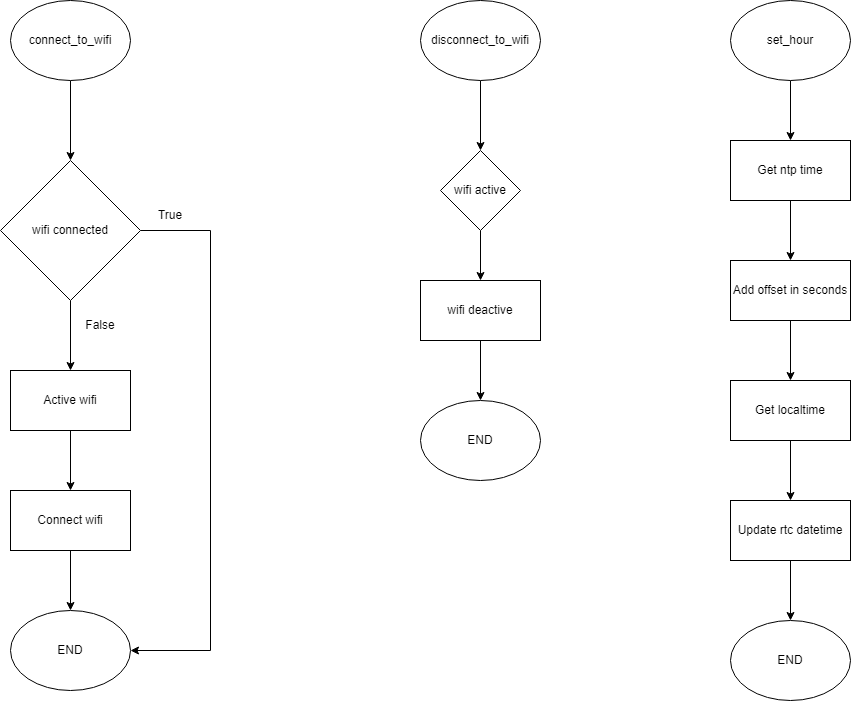

The diagram above was exported from draw.io. Its source (the exported page's mxGraphModel, read from the mxfile embedded in the PNG):
<mxGraphModel dx="1290" dy="542" grid="1" gridSize="10" guides="1" tooltips="1" connect="1" arrows="1" fold="1" page="1" pageScale="1" pageWidth="4681" pageHeight="3300" math="0" shadow="0">
  <root>
    <mxCell id="0" />
    <mxCell id="1" parent="0" />
    <mxCell id="MjTsAebIU1CDdTo63jC3-3" style="edgeStyle=orthogonalEdgeStyle;rounded=0;orthogonalLoop=1;jettySize=auto;html=1;entryX=0.5;entryY=0;entryDx=0;entryDy=0;" parent="1" source="MjTsAebIU1CDdTo63jC3-1" target="MjTsAebIU1CDdTo63jC3-2" edge="1">
      <mxGeometry relative="1" as="geometry" />
    </mxCell>
    <mxCell id="MjTsAebIU1CDdTo63jC3-1" value="connect_to_wifi" style="ellipse;whiteSpace=wrap;html=1;" parent="1" vertex="1">
      <mxGeometry x="350" y="70" width="120" height="80" as="geometry" />
    </mxCell>
    <mxCell id="MjTsAebIU1CDdTo63jC3-5" style="edgeStyle=orthogonalEdgeStyle;rounded=0;orthogonalLoop=1;jettySize=auto;html=1;exitX=0.5;exitY=1;exitDx=0;exitDy=0;entryX=0.5;entryY=0;entryDx=0;entryDy=0;" parent="1" source="MjTsAebIU1CDdTo63jC3-2" target="MjTsAebIU1CDdTo63jC3-4" edge="1">
      <mxGeometry relative="1" as="geometry" />
    </mxCell>
    <mxCell id="MjTsAebIU1CDdTo63jC3-12" style="edgeStyle=orthogonalEdgeStyle;rounded=0;orthogonalLoop=1;jettySize=auto;html=1;exitX=1;exitY=0.5;exitDx=0;exitDy=0;entryX=1;entryY=0.5;entryDx=0;entryDy=0;" parent="1" source="MjTsAebIU1CDdTo63jC3-2" target="MjTsAebIU1CDdTo63jC3-9" edge="1">
      <mxGeometry relative="1" as="geometry">
        <Array as="points">
          <mxPoint x="550" y="300" />
          <mxPoint x="550" y="720" />
        </Array>
      </mxGeometry>
    </mxCell>
    <mxCell id="MjTsAebIU1CDdTo63jC3-2" value="wifi connected" style="rhombus;whiteSpace=wrap;html=1;" parent="1" vertex="1">
      <mxGeometry x="340" y="230" width="140" height="140" as="geometry" />
    </mxCell>
    <mxCell id="MjTsAebIU1CDdTo63jC3-8" style="edgeStyle=orthogonalEdgeStyle;rounded=0;orthogonalLoop=1;jettySize=auto;html=1;exitX=0.5;exitY=1;exitDx=0;exitDy=0;entryX=0.5;entryY=0;entryDx=0;entryDy=0;" parent="1" source="MjTsAebIU1CDdTo63jC3-4" target="MjTsAebIU1CDdTo63jC3-7" edge="1">
      <mxGeometry relative="1" as="geometry" />
    </mxCell>
    <mxCell id="MjTsAebIU1CDdTo63jC3-4" value="Active wifi" style="rounded=0;whiteSpace=wrap;html=1;" parent="1" vertex="1">
      <mxGeometry x="350" y="440" width="120" height="60" as="geometry" />
    </mxCell>
    <mxCell id="MjTsAebIU1CDdTo63jC3-6" value="False" style="text;html=1;strokeColor=none;fillColor=none;align=center;verticalAlign=middle;whiteSpace=wrap;rounded=0;" parent="1" vertex="1">
      <mxGeometry x="410" y="380" width="60" height="30" as="geometry" />
    </mxCell>
    <mxCell id="MjTsAebIU1CDdTo63jC3-10" value="" style="edgeStyle=orthogonalEdgeStyle;rounded=0;orthogonalLoop=1;jettySize=auto;html=1;" parent="1" source="MjTsAebIU1CDdTo63jC3-7" target="MjTsAebIU1CDdTo63jC3-9" edge="1">
      <mxGeometry relative="1" as="geometry" />
    </mxCell>
    <mxCell id="MjTsAebIU1CDdTo63jC3-7" value="Connect wifi" style="rounded=0;whiteSpace=wrap;html=1;" parent="1" vertex="1">
      <mxGeometry x="350" y="560" width="120" height="60" as="geometry" />
    </mxCell>
    <mxCell id="MjTsAebIU1CDdTo63jC3-9" value="END" style="ellipse;whiteSpace=wrap;html=1;" parent="1" vertex="1">
      <mxGeometry x="350" y="680" width="120" height="80" as="geometry" />
    </mxCell>
    <mxCell id="MjTsAebIU1CDdTo63jC3-13" value="True" style="text;html=1;strokeColor=none;fillColor=none;align=center;verticalAlign=middle;whiteSpace=wrap;rounded=0;" parent="1" vertex="1">
      <mxGeometry x="480" y="270" width="60" height="30" as="geometry" />
    </mxCell>
    <mxCell id="MjTsAebIU1CDdTo63jC3-16" value="" style="edgeStyle=orthogonalEdgeStyle;rounded=0;orthogonalLoop=1;jettySize=auto;html=1;" parent="1" source="MjTsAebIU1CDdTo63jC3-14" target="MjTsAebIU1CDdTo63jC3-15" edge="1">
      <mxGeometry relative="1" as="geometry" />
    </mxCell>
    <mxCell id="MjTsAebIU1CDdTo63jC3-14" value="disconnect_to_wifi" style="ellipse;whiteSpace=wrap;html=1;" parent="1" vertex="1">
      <mxGeometry x="760" y="70" width="120" height="80" as="geometry" />
    </mxCell>
    <mxCell id="MjTsAebIU1CDdTo63jC3-18" value="" style="edgeStyle=orthogonalEdgeStyle;rounded=0;orthogonalLoop=1;jettySize=auto;html=1;" parent="1" source="MjTsAebIU1CDdTo63jC3-15" target="MjTsAebIU1CDdTo63jC3-17" edge="1">
      <mxGeometry relative="1" as="geometry" />
    </mxCell>
    <mxCell id="MjTsAebIU1CDdTo63jC3-15" value="wifi active" style="rhombus;whiteSpace=wrap;html=1;" parent="1" vertex="1">
      <mxGeometry x="780" y="220" width="80" height="80" as="geometry" />
    </mxCell>
    <mxCell id="MjTsAebIU1CDdTo63jC3-31" value="" style="edgeStyle=orthogonalEdgeStyle;rounded=0;orthogonalLoop=1;jettySize=auto;html=1;" parent="1" source="MjTsAebIU1CDdTo63jC3-17" target="MjTsAebIU1CDdTo63jC3-19" edge="1">
      <mxGeometry relative="1" as="geometry" />
    </mxCell>
    <mxCell id="MjTsAebIU1CDdTo63jC3-17" value="wifi deactive" style="rounded=0;whiteSpace=wrap;html=1;" parent="1" vertex="1">
      <mxGeometry x="760" y="350" width="120" height="60" as="geometry" />
    </mxCell>
    <mxCell id="MjTsAebIU1CDdTo63jC3-19" value="END" style="ellipse;whiteSpace=wrap;html=1;" parent="1" vertex="1">
      <mxGeometry x="760" y="470" width="120" height="80" as="geometry" />
    </mxCell>
    <mxCell id="MjTsAebIU1CDdTo63jC3-22" value="" style="edgeStyle=orthogonalEdgeStyle;rounded=0;orthogonalLoop=1;jettySize=auto;html=1;" parent="1" source="MjTsAebIU1CDdTo63jC3-20" target="MjTsAebIU1CDdTo63jC3-21" edge="1">
      <mxGeometry relative="1" as="geometry" />
    </mxCell>
    <mxCell id="MjTsAebIU1CDdTo63jC3-20" value="set_hour" style="ellipse;whiteSpace=wrap;html=1;" parent="1" vertex="1">
      <mxGeometry x="1070" y="70" width="120" height="80" as="geometry" />
    </mxCell>
    <mxCell id="MjTsAebIU1CDdTo63jC3-24" value="" style="edgeStyle=orthogonalEdgeStyle;rounded=0;orthogonalLoop=1;jettySize=auto;html=1;" parent="1" source="MjTsAebIU1CDdTo63jC3-21" target="MjTsAebIU1CDdTo63jC3-23" edge="1">
      <mxGeometry relative="1" as="geometry" />
    </mxCell>
    <mxCell id="MjTsAebIU1CDdTo63jC3-21" value="Get ntp time" style="rounded=0;whiteSpace=wrap;html=1;" parent="1" vertex="1">
      <mxGeometry x="1070" y="210" width="120" height="60" as="geometry" />
    </mxCell>
    <mxCell id="MjTsAebIU1CDdTo63jC3-26" value="" style="edgeStyle=orthogonalEdgeStyle;rounded=0;orthogonalLoop=1;jettySize=auto;html=1;" parent="1" source="MjTsAebIU1CDdTo63jC3-23" target="MjTsAebIU1CDdTo63jC3-25" edge="1">
      <mxGeometry relative="1" as="geometry" />
    </mxCell>
    <mxCell id="MjTsAebIU1CDdTo63jC3-23" value="Add offset in seconds" style="rounded=0;whiteSpace=wrap;html=1;" parent="1" vertex="1">
      <mxGeometry x="1070" y="330" width="120" height="60" as="geometry" />
    </mxCell>
    <mxCell id="MjTsAebIU1CDdTo63jC3-28" value="" style="edgeStyle=orthogonalEdgeStyle;rounded=0;orthogonalLoop=1;jettySize=auto;html=1;" parent="1" source="MjTsAebIU1CDdTo63jC3-25" target="MjTsAebIU1CDdTo63jC3-27" edge="1">
      <mxGeometry relative="1" as="geometry" />
    </mxCell>
    <mxCell id="MjTsAebIU1CDdTo63jC3-25" value="Get localtime" style="rounded=0;whiteSpace=wrap;html=1;" parent="1" vertex="1">
      <mxGeometry x="1070" y="450" width="120" height="60" as="geometry" />
    </mxCell>
    <mxCell id="MjTsAebIU1CDdTo63jC3-30" value="" style="edgeStyle=orthogonalEdgeStyle;rounded=0;orthogonalLoop=1;jettySize=auto;html=1;" parent="1" source="MjTsAebIU1CDdTo63jC3-27" target="MjTsAebIU1CDdTo63jC3-29" edge="1">
      <mxGeometry relative="1" as="geometry" />
    </mxCell>
    <mxCell id="MjTsAebIU1CDdTo63jC3-27" value="Update rtc datetime" style="rounded=0;whiteSpace=wrap;html=1;" parent="1" vertex="1">
      <mxGeometry x="1070" y="570" width="120" height="60" as="geometry" />
    </mxCell>
    <mxCell id="MjTsAebIU1CDdTo63jC3-29" value="END" style="ellipse;whiteSpace=wrap;html=1;" parent="1" vertex="1">
      <mxGeometry x="1070" y="690" width="120" height="80" as="geometry" />
    </mxCell>
  </root>
</mxGraphModel>